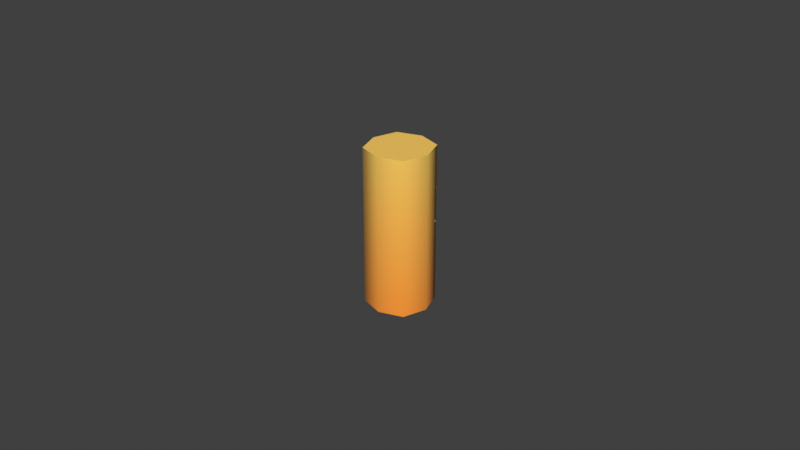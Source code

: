 # Source: bullet.blend  (saved by Blender 5.1.30; exported with 4.5.12 LTS)
import bpy
from mathutils import Matrix  # noqa: F401  (used for matrix-valued properties, if any)

bpy.ops.wm.read_factory_settings(use_empty=True)
scene = bpy.context.scene
scene.name = 'Scene'

# ---- collections
col_collection = bpy.data.collections.new('Collection'); scene.collection.children.link(col_collection)

# ---- images (referenced by path relative to the original .blend; pixels are not part of the script)
import os
ASSET_DIR = os.environ.get("B2B_ASSET_DIR", "")  # directory of the original .blend (textures are referenced by path, not embedded)
HERE = os.path.dirname(os.path.abspath(__file__))  # packed textures are extracted next to this script under _unpacked/

def load_image(name, relpath, width, height, colorspace="sRGB"):
    """Load a texture the original file referenced (path relative to the .blend, or extracted next to this script)."""
    p = next((c for c in (os.path.join(HERE, relpath), os.path.join(ASSET_DIR, relpath)) if relpath and os.path.exists(c)), "")
    if p:
        img = bpy.data.images.load(p, check_existing=True)
        img.name = name
    else:  # same state as the original file: an image datablock whose file is absent (Cycles renders it pink)
        img = bpy.data.images.new(name, width, height)
        img.source = "FILE"
        img.filepath = "//" + (relpath or name)
    img.colorspace_settings.name = colorspace
    return img
img_colormap = load_image('colormap', '_unpacked/colormap.ff6a24e2.png', 512, 512, 'sRGB')

# ---- materials (node trees are filled in below, after node groups)
mat_colormap = bpy.data.materials.new('colormap')

# ---- material node trees
mat_colormap.use_nodes = True; mat_colormap.node_tree.nodes.clear()
_N = mat_colormap.node_tree.nodes; _L = mat_colormap.node_tree.links
n0 = _N.new('ShaderNodeBsdfPrincipled'); n0.name = 'Principled BSDF'; n0.location = (10, 300)
n0.inputs[2].default_value = 1.0
n1 = _N.new('ShaderNodeOutputMaterial'); n1.name = 'Material Output'; n1.location = (300, 300)
n2 = _N.new('ShaderNodeTexImage'); n2.name = 'Image Texture'; n2.location = (-440, 210)
n2.label = 'BASE COLOR'
n2.image = img_colormap
n3 = _N.new('ShaderNodeMapping'); n3.name = 'Mapping'; n3.location = (-700, 240)
n4 = _N.new('ShaderNodeUVMap'); n4.name = 'UV Map'; n4.location = (-960, 140)
n4.uv_map = 'UVMap'
_L.new(n0.outputs[0], n1.inputs[0])
_L.new(n2.outputs[0], n0.inputs[0])
_L.new(n3.outputs[0], n2.inputs[0])
_L.new(n4.outputs[0], n3.inputs[0])
n1.is_active_output = True

# ---- world
world_world = bpy.data.worlds.new('World'); scene.world = world_world
world_world.use_nodes = True; world_world.node_tree.nodes.clear()
_N = world_world.node_tree.nodes; _L = world_world.node_tree.links
n0 = _N.new('ShaderNodeOutputWorld'); n0.name = 'World Output'; n0.location = (200, 100)
n1 = _N.new('ShaderNodeBackground'); n1.name = 'Background'; n1.location = (-200, 100)
n1.inputs[0].default_value = (0.05088, 0.05088, 0.05088, 1.0)
_L.new(n1.outputs[0], n0.inputs[0])
n0.is_active_output = True
world_world.color = (0.05088, 0.05088, 0.05088)
world_world.sun_shadow_jitter_overblur = 0.0

# ---- meshes
me_bullet_foam = bpy.data.meshes.new('bullet-foam')
me_bullet_foam.from_pydata([(-0.0075, 0.0075, 0.0), (-0.0075, 0.0075, 0.05), (-0.01, 0.0, 0.0), (-0.01, 0.0, 0.05), (-0.0075, 0.0075, 0.0), (0.0, 0.01, 0.0), (-0.0075, 0.0075, 0.05), (0.0, 0.01, 0.05), (0.0, 0.01, 0.0), (0.0075, 0.0075, 0.0), (0.0, 0.01, 0.05), (0.0075, 0.0075, 0.05), (0.0075, 0.0075, 0.05), (0.0075, 0.0075, 0.0), (0.01, -9.024e-17, 0.05), (0.01, -9.024e-17, 0.0), (0.0, -0.01, 0.0), (-0.0075, -0.0075, 0.0), (0.0, -0.01, 0.05), (-0.0075, -0.0075, 0.05), (0.01, -9.024e-17, 0.0), (0.0075, 0.0075, 0.0), (0.0075, -0.0075, 0.0), (0.0, -0.01, 0.0), (0.0, 0.01, 0.0), (-0.0075, -0.0075, 0.0), (-0.0075, 0.0075, 0.0), (-0.01, 0.0, 0.0), (0.01, -9.024e-17, 0.05), (0.01, -9.024e-17, 0.0), (0.0075, -0.0075, 0.05), (0.0075, -0.0075, 0.0), (0.0075, -0.0075, 0.0), (0.0, -0.01, 0.0), (0.0075, -0.0075, 0.05), (0.0, -0.01, 0.05), (-0.01, 0.0, 0.0), (-0.01, 0.0, 0.05), (-0.0075, -0.0075, 0.0), (-0.0075, -0.0075, 0.05), (0.01, -9.024e-17, 0.05), (0.0075, -0.0075, 0.05), (0.0075, 0.0075, 0.05), (0.0, 0.01, 0.05), (0.0, -0.01, 0.05), (-0.0075, 0.0075, 0.05), (-0.0075, -0.0075, 0.05), (-0.01, 0.0, 0.05)], [], [(2, 1, 0), (1, 2, 3), (6, 5, 4), (5, 6, 7), (10, 9, 8), (9, 10, 11), (14, 13, 12), (13, 14, 15), (18, 17, 16), (17, 18, 19), (22, 21, 20), (21, 22, 23), (21, 23, 24), (24, 23, 25), (24, 25, 26), (26, 25, 27), (30, 29, 28), (29, 30, 31), (34, 33, 32), (33, 34, 35), (38, 37, 36), (37, 38, 39), (42, 41, 40), (41, 42, 43), (41, 43, 44), (44, 43, 45), (44, 45, 46), (46, 45, 47)])
me_bullet_foam.polygons.foreach_set('use_smooth', [1, 1, 1, 1, 1, 1, 1, 1, 1, 1, 0, 0, 0, 0, 0, 0, 1, 1, 1, 1, 1, 1, 0, 0, 0, 0, 0, 0])
_uv = me_bullet_foam.uv_layers.new(name='UVMap')
_uv.uv.foreach_set('vector', [0.4688, 0.275, 0.4688, 0.475, 0.4688, 0.275, 0.4688, 0.475, 0.4688, 0.275, 0.4688, 0.475, 0.4688, 0.475, 0.4688, 0.275, 0.4688, 0.275, 0.4688, 0.275, 0.4688, 0.475, 0.4688, 0.475, 0.4688, 0.475, 0.4688, 0.275, 0.4688, 0.275, 0.4688, 0.275, 0.4688, 0.475, 0.4688, 0.475, 0.4688, 0.475, 0.4688, 0.275, 0.4688, 0.475, 0.4688, 0.275, 0.4688, 0.475, 0.4688, 0.275, 0.4688, 0.475, 0.4688, 0.275, 0.4688, 0.275, 0.4688, 0.275, 0.4688, 0.475, 0.4688, 0.475, 0.4688, 0.275, 0.4688, 0.275, 0.4688, 0.275, 0.4688, 0.275, 0.4688, 0.275, 0.4688, 0.275, 0.4688, 0.275, 0.4688, 0.275, 0.4688, 0.275, 0.4688, 0.275, 0.4688, 0.275, 0.4688, 0.275, 0.4688, 0.275, 0.4688, 0.275, 0.4688, 0.275, 0.4688, 0.275, 0.4688, 0.275, 0.4688, 0.275, 0.4688, 0.475, 0.4688, 0.275, 0.4688, 0.475, 0.4688, 0.275, 0.4688, 0.475, 0.4688, 0.275, 0.4688, 0.475, 0.4688, 0.275, 0.4688, 0.275, 0.4688, 0.275, 0.4688, 0.475, 0.4688, 0.475, 0.4688, 0.275, 0.4688, 0.475, 0.4688, 0.275, 0.4688, 0.475, 0.4688, 0.275, 0.4688, 0.475, 0.4688, 0.475, 0.4688, 0.475, 0.4688, 0.475, 0.4688, 0.475, 0.4688, 0.475, 0.4688, 0.475, 0.4688, 0.475, 0.4688, 0.475, 0.4688, 0.475, 0.4688, 0.475, 0.4688, 0.475, 0.4688, 0.475, 0.4688, 0.475, 0.4688, 0.475, 0.4688, 0.475, 0.4688, 0.475, 0.4688, 0.475, 0.4688, 0.475])
me_bullet_foam.materials.append(mat_colormap)
me_bullet_foam.update()
me_bullet_foam.normals_split_custom_set([tuple(v) for v in zip(*[iter([-1.0, 3.606e-05, 1.518e-05, -0.7071, 0.7071, -2.146e-05, -0.7071, 0.7071, 2.136e-05, -0.7071, 0.7071, -2.146e-05, -1.0, 3.606e-05, 1.518e-05, -1.0, 3.627e-05, -1.51e-05, -0.7071, 0.7071, -0.00015, -3.615e-05, 1.0, 1.51e-05, -0.7071, 0.7071, 2.146e-05, -3.615e-05, 1.0, 1.51e-05, -0.7071, 0.7071, -0.00015, -3.615e-05, 1.0, -1.518e-05, 3.615e-05, 1.0, -1.51e-05, 0.7071, 0.7071, 0.00015, 3.615e-05, 1.0, 1.518e-05, 0.7071, 0.7071, 0.00015, 3.615e-05, 1.0, -1.51e-05, 0.7071, 0.7071, -2.146e-05, 1.0, 3.606e-05, -1.518e-05, 0.7071, 0.7071, 2.146e-05, 0.7071, 0.7071, -2.136e-05, 0.7071, 0.7071, 2.146e-05, 1.0, 3.606e-05, -1.518e-05, 1.0, 3.627e-05, 1.51e-05, -3.615e-05, -1.0, -1.51e-05, -0.7071, -0.7071, 0.00015, -3.615e-05, -1.0, 1.518e-05, -0.7071, -0.7071, 0.00015, -3.615e-05, -1.0, -1.51e-05, -0.7071, -0.7071, -2.146e-05, 0.0, 0.0, -1.0, 0.0, 0.0, -1.0, 0.0, 0.0, -1.0, 0.0, 0.0, -1.0, 0.0, 0.0, -1.0, 0.0, 0.0, -1.0, 0.0, 0.0, -1.0, 0.0, 0.0, -1.0, 0.0, 0.0, -1.0, 0.0, 0.0, -1.0, 0.0, 0.0, -1.0, 0.0, 0.0, -1.0, 0.0, 0.0, -1.0, 0.0, 0.0, -1.0, 0.0, 0.0, -1.0, 0.0, 0.0, -1.0, 0.0, 0.0, -1.0, 0.0, 0.0, -1.0, 0.7071, -0.7071, -2.146e-05, 1.0, -3.606e-05, 1.518e-05, 1.0, -3.627e-05, -1.51e-05, 1.0, -3.606e-05, 1.518e-05, 0.7071, -0.7071, -2.146e-05, 0.7071, -0.7071, 2.136e-05, 0.7071, -0.7071, -0.00015, 3.615e-05, -1.0, 1.51e-05, 0.7071, -0.7071, 2.146e-05, 3.615e-05, -1.0, 1.51e-05, 0.7071, -0.7071, -0.00015, 3.615e-05, -1.0, -1.518e-05, -0.7071, -0.7071, 2.146e-05, -1.0, -3.606e-05, -1.518e-05, -1.0, -3.627e-05, 1.51e-05, -1.0, -3.606e-05, -1.518e-05, -0.7071, -0.7071, 2.146e-05, -0.7071, -0.7071, -2.136e-05, 0.0, 0.0, 1.0, 0.0, 0.0, 1.0, 0.0, 0.0, 1.0, -2.587e-07, 0.0, 1.0, -2.587e-07, 0.0, 1.0, -2.587e-07, 0.0, 1.0, 0.0, 0.0, 1.0, 0.0, 0.0, 1.0, 0.0, 0.0, 1.0, -5.821e-07, 0.0, 1.0, -5.821e-07, 0.0, 1.0, -5.821e-07, 0.0, 1.0, 0.0, 0.0, 1.0, 0.0, 0.0, 1.0, 0.0, 0.0, 1.0, 0.0, 0.0, 1.0, 0.0, 0.0, 1.0, 0.0, 0.0, 1.0])] * 3)])

# ---- objects
ob_bullet_foam = bpy.data.objects.new('bullet-foam', me_bullet_foam)

# ---- transforms, parenting, visibility, modifiers, constraints
ob_bullet_foam.location = (0.0, 0.0, 0.0)
ob_bullet_foam.rotation_mode = 'QUATERNION'
ob_bullet_foam.rotation_quaternion = (1.0, 0.0, 0.0, 0.0)

# ---- collection membership
col_collection.objects.link(ob_bullet_foam)

# ---- scene / render settings (as saved in the file)
scene.frame_start = 1; scene.frame_end = 250; scene.frame_set(1)
scene.render.engine = 'BLENDER_EEVEE_NEXT'
scene.render.bake_bias = 0.0
scene.render.bake_samples = 0
scene.cycles.sampling_pattern = 'TABULATED_SOBOL'
scene.eevee.use_volume_custom_range = False
scene.view_settings.view_transform = 'Standard'
bpy.context.view_layer.update()

# ---- added for rendering (the .blend has no active camera and no usable light): camera, sun
cam_auto = bpy.data.cameras.new('AutoCamera')
cam_auto.lens = 50.0
cam_auto.sensor_width = 36.0
cam_auto.clip_end = 1000.0
ob_auto_camera = bpy.data.objects.new('AutoCamera', cam_auto)
scene.collection.objects.link(ob_auto_camera)
ob_auto_camera.location = (0.185045, -0.222054, 0.173036)
ob_auto_camera.rotation_euler = (1.09748, -7.21219e-08, 0.694738)
scene.camera = ob_auto_camera
light_auto_sun = bpy.data.lights.new('AutoSun', 'SUN')
light_auto_sun.energy = 3.0
light_auto_sun.angle = 0.0523599
ob_auto_sun = bpy.data.objects.new('AutoSun', light_auto_sun)
scene.collection.objects.link(ob_auto_sun)
ob_auto_sun.rotation_euler = (0.872665, 0.174533, 0.523599)
bpy.context.view_layer.update()
